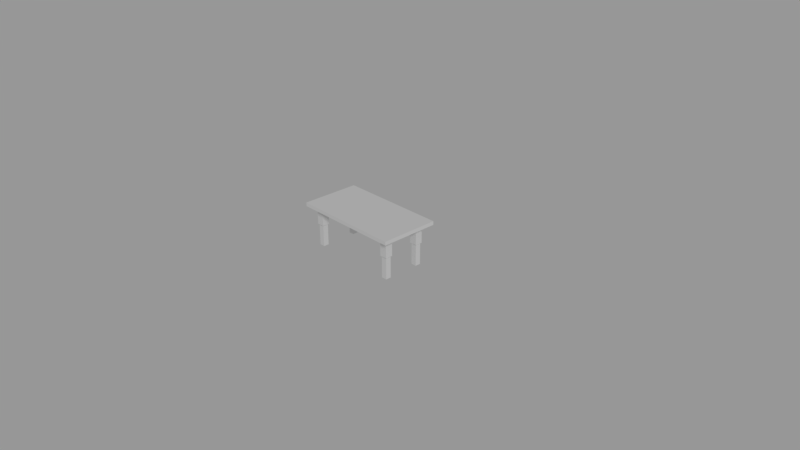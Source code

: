 # Source: table-small.blend  (saved by Blender 2.78.0; exported with 4.5.12 LTS)
import bpy
from mathutils import Matrix  # noqa: F401  (used for matrix-valued properties, if any)

bpy.ops.wm.read_factory_settings(use_empty=True)
scene = bpy.context.scene
scene.name = 'Scene'

# ---- collections
col_collection_1 = bpy.data.collections.new('Collection 1'); scene.collection.children.link(col_collection_1)
col_collection_10 = bpy.data.collections.new('Collection 10'); scene.collection.children.link(col_collection_10)

# ---- world
world_world = bpy.data.worlds.new('World'); scene.world = world_world
world_world.color = (0.3108, 0.3108, 0.3108)
world_world.use_sun_shadow = False
world_world.sun_shadow_jitter_overblur = 0.0
world_world.cycles.sampling_method = 'MANUAL'

# ---- cameras
cam_camera = bpy.data.cameras.new('Camera')
cam_camera.clip_end = 100.0
cam_camera.lens = 35.0
cam_camera.sensor_width = 32.0
cam_camera.sensor_height = 18.0
cam_camera.ortho_scale = 7.314
cam_camera.dof.focus_distance = 0.0

# ---- lights
light_lamp = bpy.data.lights.new('Lamp', 'SUN')
light_lamp.transmission_factor = 0.0
light_lamp.cutoff_distance = 30.0
light_lamp.angle = 0.1993
light_lamp.energy = 1.0
light_lamp.shadow_buffer_clip_start = 1.001
light_lamp.shadow_soft_size = 0.1
light_lamp.shadow_cascade_max_distance = 1000.0

# ---- meshes
me_cube_001 = bpy.data.meshes.new('Cube.001')
me_cube_001.from_pydata([(-0.75, -0.4, 0.55), (-0.75, -0.4, 0.6), (-0.75, 0.4, 0.55), (-0.75, 0.4, 0.6), (0.75, -0.4, 0.55), (0.75, -0.4, 0.6), (0.75, 0.4, 0.55), (0.75, 0.4, 0.6), (0.65, 0.4, 0.55), (0.55, 0.4, 0.55), (-0.55, 0.4, 0.55), (-0.65, 0.4, 0.55), (-0.65, 0.4, 0.6), (-0.55, 0.4, 0.6), (0.55, 0.4, 0.6), (0.65, 0.4, 0.6), (-0.65, -0.4, 0.55), (-0.55, -0.4, 0.55), (0.55, -0.4, 0.55), (0.65, -0.4, 0.55), (0.65, -0.4, 0.6), (0.55, -0.4, 0.6), (-0.55, -0.4, 0.6), (-0.65, -0.4, 0.6), (-0.75, 0.3, 0.55), (-0.75, 0.2, 0.55), (-0.75, -0.2, 0.55), (-0.75, -0.3, 0.55), (-0.75, -0.3, 0.6), (-0.75, -0.2, 0.6), (-0.75, 0.2, 0.6), (-0.75, 0.3, 0.6), (0.75, -0.3, 0.55), (0.75, -0.2, 0.55), (0.75, 0.2, 0.55), (0.75, 0.3, 0.55), (0.75, 0.3, 0.6), (0.75, 0.2, 0.6), (0.75, -0.2, 0.6), (0.75, -0.3, 0.6), (0.65, 0.3, 0.6), (0.65, 0.2, 0.6), (0.65, -0.2, 0.6), (0.65, -0.3, 0.6), (0.55, 0.3, 0.6), (0.55, 0.2, 0.6), (0.55, -0.2, 0.6), (0.55, -0.3, 0.6), (-0.55, 0.3, 0.6), (-0.55, 0.2, 0.6), (0.65, -0.3, 0.3), (-0.55, -0.2, 0.6), (-0.55, -0.3, 0.6), (-0.65, 0.3, 0.6), (-0.65, 0.2, 0.6), (0.65, -0.2, 0.3), (0.65, 0.2, 0.3), (0.65, 0.3, 0.3), (-0.65, -0.2, 0.6), (-0.65, -0.3, 0.6), (-0.65, 0.3, 0.55), (-0.65, 0.2, 0.55), (0.55, -0.3, 0.3), (0.55, -0.2, 0.3), (0.55, 0.2, 0.3), (-0.65, -0.2, 0.55), (-0.65, -0.3, 0.55), (-0.55, 0.3, 0.55), (-0.55, 0.2, 0.55), (0.55, 0.3, 0.3), (-0.55, -0.3, 0.3), (-0.55, -0.2, 0.3), (-0.55, -0.2, 0.55), (-0.55, -0.3, 0.55), (0.55, 0.3, 0.55), (0.55, 0.2, 0.55), (-0.55, 0.2, 0.3), (-0.55, 0.3, 0.3), (-0.65, -0.3, 0.3), (0.55, -0.2, 0.55), (0.55, -0.3, 0.55), (0.65, 0.3, 0.55), (0.65, 0.2, 0.55), (-0.65, -0.2, 0.3), (-0.65, 0.2, 0.3), (-0.65, 0.3, 0.3), (0.65, -0.2, 0.55), (0.65, -0.3, 0.55), (-0.5625, -0.2875, 0.3), (-0.6375, -0.2875, 0.3), (-0.5625, -0.2125, 0.3), (-0.6375, -0.2125, 0.3), (-0.5625, 0.2125, 0.3), (-0.6375, 0.2125, 0.3), (-0.5625, 0.2875, 0.3), (-0.6375, 0.2875, 0.3), (0.6375, -0.2875, 0.3), (0.5625, -0.2875, 0.3), (0.6375, -0.2125, 0.3), (0.5625, -0.2125, 0.3), (0.6375, 0.2125, 0.3), (0.5625, 0.2125, 0.3), (0.6375, 0.2875, 0.3), (0.5625, 0.2875, 0.3), (-0.5625, -0.2875, -1.49e-08), (-0.6375, -0.2875, -1.49e-08), (-0.5625, -0.2125, -1.49e-08), (-0.6375, -0.2125, -1.49e-08), (-0.5625, 0.2125, -1.49e-08), (-0.6375, 0.2125, -1.49e-08), (-0.5625, 0.2875, -1.49e-08), (-0.6375, 0.2875, -1.49e-08), (0.6375, -0.2875, -1.49e-08), (0.5625, -0.2875, -1.49e-08), (0.6375, -0.2125, -1.49e-08), (0.5625, -0.2125, -1.49e-08), (0.6375, 0.2125, -1.49e-08), (0.5625, 0.2125, -1.49e-08), (0.6375, 0.2875, -1.49e-08), (0.5625, 0.2875, -1.49e-08)], [], [(24, 31, 3, 2), (8, 15, 7, 6), (32, 39, 5, 4), (16, 23, 1, 0), (87, 32, 4, 19), (59, 28, 1, 23), (39, 43, 20, 5), (43, 47, 21, 20), (52, 22, 21, 47), (52, 59, 23, 22), (27, 66, 16, 0), (66, 73, 17, 16), (80, 18, 17, 73), (80, 87, 19, 18), (4, 5, 20, 19), (19, 20, 21, 18), (21, 22, 17, 18), (17, 22, 23, 16), (2, 3, 12, 11), (11, 12, 13, 10), (13, 14, 9, 10), (9, 14, 15, 8), (9, 8, 81, 74), (66, 65, 83, 78), (82, 86, 79, 75), (72, 73, 70, 71), (67, 74, 75, 68), (75, 79, 72, 68), (72, 79, 80, 73), (10, 9, 74, 67), (11, 10, 67, 60), (68, 61, 84, 76), (68, 72, 65, 61), (60, 67, 77, 85), (2, 11, 60, 24), (24, 60, 61, 25), (61, 65, 26, 25), (26, 65, 66, 27), (13, 12, 53, 48), (48, 53, 54, 49), (54, 58, 51, 49), (51, 58, 59, 52), (44, 48, 49, 45), (49, 51, 46, 45), (46, 51, 52, 47), (14, 13, 48, 44), (15, 14, 44, 40), (40, 44, 45, 41), (45, 46, 42, 41), (81, 82, 56, 57), (42, 46, 47, 43), (7, 15, 40, 36), (36, 40, 41, 37), (73, 66, 78, 70), (75, 74, 69, 64), (41, 42, 38, 37), (65, 72, 71, 83), (38, 42, 43, 39), (12, 3, 31, 53), (53, 31, 30, 54), (74, 81, 57, 69), (82, 75, 64, 56), (29, 58, 54, 30), (61, 60, 85, 84), (58, 29, 28, 59), (8, 6, 35, 81), (81, 35, 34, 82), (86, 87, 50, 55), (80, 79, 63, 62), (33, 86, 82, 34), (87, 80, 62, 50), (86, 33, 32, 87), (6, 7, 36, 35), (35, 36, 37, 34), (79, 86, 55, 63), (67, 68, 76, 77), (37, 38, 33, 34), (57, 56, 100, 102), (33, 38, 39, 32), (0, 1, 28, 27), (27, 28, 29, 26), (76, 84, 93, 92), (71, 70, 88, 90), (29, 30, 25, 26), (63, 55, 98, 99), (25, 30, 31, 24), (97, 99, 115, 113), (92, 93, 109, 108), (102, 100, 116, 118), (91, 90, 106, 107), (56, 64, 101, 100), (85, 77, 94, 95), (70, 78, 89, 88), (77, 76, 92, 94), (62, 63, 99, 97), (69, 57, 102, 103), (78, 83, 91, 89), (50, 62, 97, 96), (64, 69, 103, 101), (83, 71, 90, 91), (55, 50, 96, 98), (84, 85, 95, 93), (111, 110, 108, 109), (115, 114, 112, 113), (107, 106, 104, 105), (119, 118, 116, 117), (95, 94, 110, 111), (101, 103, 119, 117), (96, 97, 113, 112), (90, 88, 104, 106), (99, 98, 114, 115), (94, 92, 108, 110), (100, 101, 117, 116), (89, 91, 107, 105), (103, 102, 118, 119), (88, 89, 105, 104), (93, 95, 111, 109), (98, 96, 112, 114)])
me_cube_001.use_remesh_preserve_volume = False
me_cube_001.use_remesh_preserve_attributes = False
me_cube_001.use_mirror_vertex_groups = False
me_cube_001.update()

# ---- objects
ob_lamp = bpy.data.objects.new('Lamp', light_lamp)
ob_camera = bpy.data.objects.new('Camera', cam_camera)
ob_table = bpy.data.objects.new('table', me_cube_001)

# ---- transforms, parenting, visibility, modifiers, constraints
ob_lamp.location = (4.076, 1.005, 5.904)
ob_lamp.rotation_euler = (0.9267, 0.4394, 0.6496)
ob_lamp.lock_rotations_4d = False
ob_lamp.empty_display_type = 'ARROWS'
ob_lamp.color = (0.0, 0.0, 0.0, 0.0)
ob_lamp.lineart.crease_threshold = 0.0
ob_camera.location = (7.481, -6.508, 5.344)
ob_camera.rotation_euler = (1.109, 0.0, 0.8149)
ob_camera.lock_rotations_4d = False
ob_camera.empty_display_type = 'ARROWS'
ob_camera.color = (0.0, 0.0, 0.0, 0.0)
ob_camera.display_type = 'WIRE'
ob_camera.lineart.crease_threshold = 0.0
ob_table.location = (0.0, 0.0, 0.0)
ob_table.lineart.crease_threshold = 0.0

# ---- collection membership
col_collection_1.objects.link(ob_lamp)
col_collection_1.objects.link(ob_camera)
col_collection_10.objects.link(ob_table)

# ---- scene / render settings (as saved in the file)
scene.camera = ob_camera
scene.frame_start = 1; scene.frame_end = 250; scene.frame_set(1)
scene.render.engine = 'CYCLES'
scene.render.resolution_percentage = 50
scene.render.dither_intensity = 0.0
scene.cycles.use_denoising = False
scene.cycles.samples = 128
scene.cycles.sampling_pattern = 'TABULATED_SOBOL'
scene.cycles.light_sampling_threshold = 0.0
scene.cycles.use_adaptive_sampling = False
scene.cycles.use_light_tree = False
scene.cycles.blur_glossy = 0.0
scene.cycles.sample_clamp_indirect = 0.0
scene.view_settings.view_transform = 'Standard'
bpy.context.view_layer.update()
